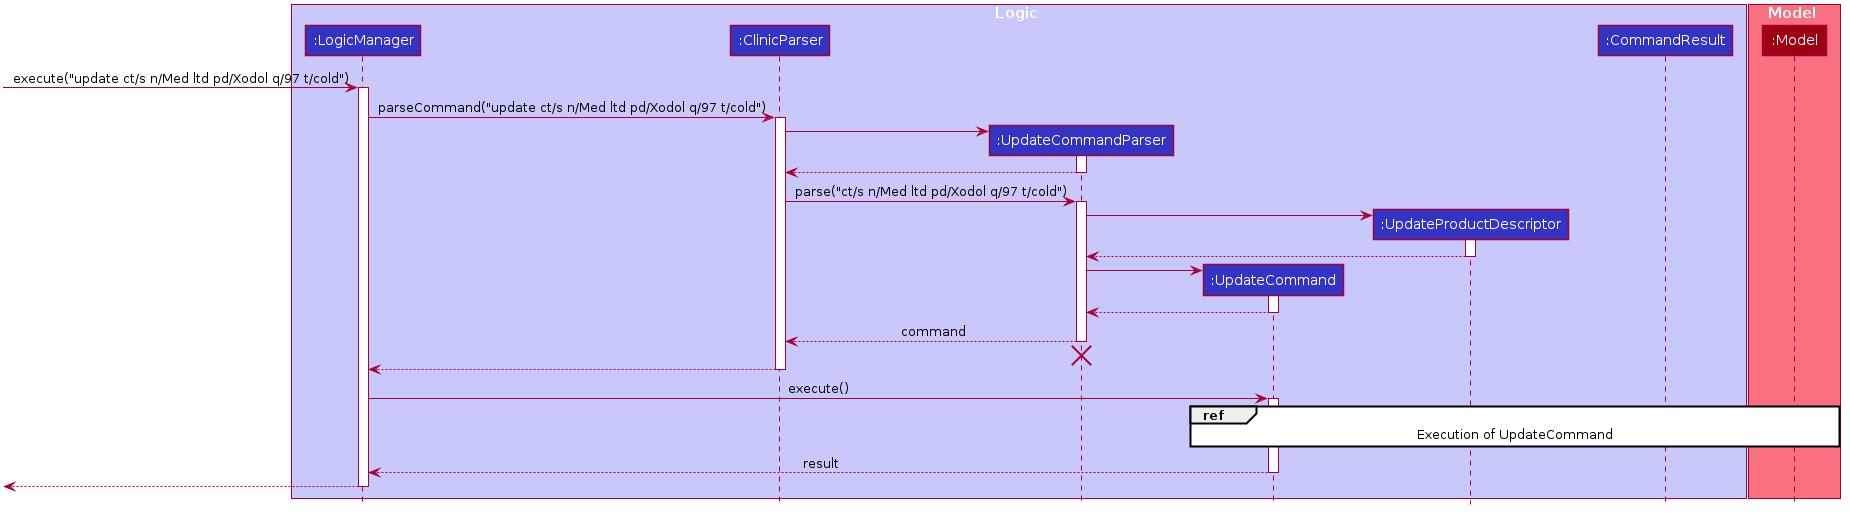

The diagram above was rendered by PlantUML. Its source (embedded in the PNG):
@startuml








skinparam BackgroundColor #FFFFFFF

skinparam Shadowing false

skinparam Class {
    FontColor #FFFFFF
    BorderThickness 1
    BorderColor #FFFFFF
    StereotypeFontColor #FFFFFF
    FontName Arial
}

skinparam Actor {
    BorderColor #000000
    Color #000000
    FontName Arial
}

skinparam Sequence {
    MessageAlign center
    BoxFontSize 15
    BoxPadding 0
    BoxFontColor #FFFFFF
    FontName Arial
}

skinparam Participant {
    FontColor #FFFFFFF
    Padding 20
}

skinparam MinClassWidth 50
skinparam ParticipantPadding 10
skinparam Shadowing false
skinparam DefaultTextAlignment center
skinparam packageStyle Rectangle

hide footbox
hide members
hide circle

box Logic #C8C8FA
participant ":LogicManager" as LogicManager #3333C4
participant ":ClinicParser" as ClinicParser #3333C4
participant ":UpdateCommandParser" as UpdateCommandParser #3333C4
participant ":UpdateCommand" as UpdateCommand #3333C4
participant ":UpdateProductDescriptor" as UpdateProductDescriptor #3333C4
participant ":CommandResult" as CommandResult #3333C4
end box

box Model #F97181
participant ":Model" as Model #9D0012
end box

[-> LogicManager : execute("update ct/s n/Med ltd pd/Xodol q/97 t/cold")
activate LogicManager

LogicManager -> ClinicParser : parseCommand("update ct/s n/Med ltd pd/Xodol q/97 t/cold")
activate ClinicParser

create UpdateCommandParser
ClinicParser -> UpdateCommandParser
activate UpdateCommandParser

UpdateCommandParser --> ClinicParser
deactivate UpdateCommandParser

ClinicParser -> UpdateCommandParser : parse("ct/s n/Med ltd pd/Xodol q/97 t/cold")
activate UpdateCommandParser

create UpdateProductDescriptor
UpdateCommandParser -> UpdateProductDescriptor
activate UpdateProductDescriptor

UpdateProductDescriptor --> UpdateCommandParser :
deactivate UpdateProductDescriptor

create UpdateCommand
UpdateCommandParser -> UpdateCommand
activate UpdateCommand

UpdateCommand --> UpdateCommandParser :
deactivate UpdateCommand

UpdateCommandParser --> ClinicParser : command
deactivate UpdateCommandParser
UpdateCommandParser -[hidden]-> ClinicParser
destroy UpdateCommandParser

ClinicParser --> LogicManager :
deactivate ClinicParser

LogicManager -> UpdateCommand : execute()
activate UpdateCommand

ref over UpdateCommand, UpdateProductDescriptor, Model, CommandResult
Execution of UpdateCommand
end


UpdateCommand --> LogicManager : result
deactivate UpdateCommand

[<--LogicManager
deactivate LogicManager

@enduml